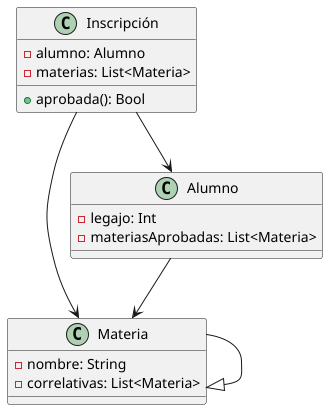

The diagram above was rendered by PlantUML. Its source (embedded in the PNG):
@startuml

class Materia {
    - nombre: String
    - correlativas: List<Materia>
}

class Alumno {
    - legajo: Int
    - materiasAprobadas: List<Materia>
}

class Inscripción {
    - alumno: Alumno
    - materias: List<Materia>
    + aprobada(): Bool
}

Materia --|> Materia
Alumno --> Materia
Inscripción --> Alumno
Inscripción --> Materia

@enduml